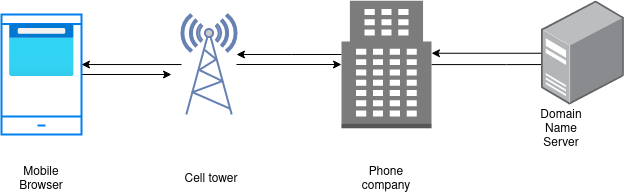

The diagram above was exported from draw.io. Its source (the exported page's mxGraphModel, read from the mxfile embedded in the PNG):
<mxGraphModel dx="900" dy="553" grid="1" gridSize="10" guides="1" tooltips="1" connect="1" arrows="1" fold="1" page="1" pageScale="1" pageWidth="850" pageHeight="1100" math="0" shadow="0">
  <root>
    <mxCell id="0" />
    <mxCell id="1" parent="0" />
    <mxCell id="LMyC4_Qxi0o7eFU2lj6b-4" style="edgeStyle=orthogonalEdgeStyle;rounded=0;orthogonalLoop=1;jettySize=auto;html=1;" edge="1" parent="1" source="LMyC4_Qxi0o7eFU2lj6b-1">
      <mxGeometry relative="1" as="geometry">
        <mxPoint x="210" y="180" as="targetPoint" />
      </mxGeometry>
    </mxCell>
    <mxCell id="LMyC4_Qxi0o7eFU2lj6b-1" value="" style="html=1;verticalLabelPosition=bottom;align=center;labelBackgroundColor=#ffffff;verticalAlign=top;strokeWidth=2;strokeColor=#0080F0;shadow=0;dashed=0;shape=mxgraph.ios7.icons.smartphone;" vertex="1" parent="1">
      <mxGeometry x="40" y="120" width="80" height="120" as="geometry" />
    </mxCell>
    <mxCell id="LMyC4_Qxi0o7eFU2lj6b-2" value="" style="aspect=fixed;html=1;points=[];align=center;image;fontSize=12;image=img/lib/azure2/general/Browser.svg;" vertex="1" parent="1">
      <mxGeometry x="47.5" y="130" width="65" height="52" as="geometry" />
    </mxCell>
    <mxCell id="LMyC4_Qxi0o7eFU2lj6b-5" style="edgeStyle=orthogonalEdgeStyle;rounded=0;orthogonalLoop=1;jettySize=auto;html=1;entryX=1;entryY=0.417;entryDx=0;entryDy=0;entryPerimeter=0;" edge="1" parent="1" source="LMyC4_Qxi0o7eFU2lj6b-3" target="LMyC4_Qxi0o7eFU2lj6b-1">
      <mxGeometry relative="1" as="geometry" />
    </mxCell>
    <mxCell id="LMyC4_Qxi0o7eFU2lj6b-12" style="edgeStyle=orthogonalEdgeStyle;rounded=0;orthogonalLoop=1;jettySize=auto;html=1;entryX=0;entryY=0.5;entryDx=0;entryDy=0;entryPerimeter=0;" edge="1" parent="1" source="LMyC4_Qxi0o7eFU2lj6b-3" target="LMyC4_Qxi0o7eFU2lj6b-6">
      <mxGeometry relative="1" as="geometry" />
    </mxCell>
    <mxCell id="LMyC4_Qxi0o7eFU2lj6b-3" value="" style="fontColor=#0066CC;verticalAlign=top;verticalLabelPosition=bottom;labelPosition=center;align=center;html=1;outlineConnect=0;fillColor=#CCCCCC;strokeColor=#6881B3;gradientColor=none;gradientDirection=north;strokeWidth=2;shape=mxgraph.networks.radio_tower;" vertex="1" parent="1">
      <mxGeometry x="220" y="120" width="55" height="100" as="geometry" />
    </mxCell>
    <mxCell id="LMyC4_Qxi0o7eFU2lj6b-13" style="edgeStyle=orthogonalEdgeStyle;rounded=0;orthogonalLoop=1;jettySize=auto;html=1;" edge="1" parent="1" source="LMyC4_Qxi0o7eFU2lj6b-6" target="LMyC4_Qxi0o7eFU2lj6b-3">
      <mxGeometry relative="1" as="geometry">
        <Array as="points">
          <mxPoint x="330" y="160" />
          <mxPoint x="330" y="160" />
        </Array>
      </mxGeometry>
    </mxCell>
    <mxCell id="LMyC4_Qxi0o7eFU2lj6b-14" style="edgeStyle=orthogonalEdgeStyle;rounded=0;orthogonalLoop=1;jettySize=auto;html=1;" edge="1" parent="1" source="LMyC4_Qxi0o7eFU2lj6b-6">
      <mxGeometry relative="1" as="geometry">
        <mxPoint x="620" y="170" as="targetPoint" />
      </mxGeometry>
    </mxCell>
    <mxCell id="LMyC4_Qxi0o7eFU2lj6b-6" value="" style="outlineConnect=0;dashed=0;verticalLabelPosition=bottom;verticalAlign=top;align=center;html=1;shape=mxgraph.aws3.office_building;fillColor=#7D7C7C;gradientColor=none;" vertex="1" parent="1">
      <mxGeometry x="380" y="106.25" width="90" height="127.5" as="geometry" />
    </mxCell>
    <mxCell id="LMyC4_Qxi0o7eFU2lj6b-15" style="edgeStyle=orthogonalEdgeStyle;rounded=0;orthogonalLoop=1;jettySize=auto;html=1;" edge="1" parent="1" source="LMyC4_Qxi0o7eFU2lj6b-7" target="LMyC4_Qxi0o7eFU2lj6b-6">
      <mxGeometry relative="1" as="geometry">
        <Array as="points">
          <mxPoint x="590" y="170" />
          <mxPoint x="590" y="170" />
        </Array>
      </mxGeometry>
    </mxCell>
    <mxCell id="LMyC4_Qxi0o7eFU2lj6b-7" value="" style="points=[];aspect=fixed;html=1;align=center;shadow=0;dashed=0;image;image=img/lib/allied_telesis/computer_and_terminals/Server_Desktop.svg;" vertex="1" parent="1">
      <mxGeometry x="580" y="106.25" width="82.83" height="105" as="geometry" />
    </mxCell>
    <mxCell id="LMyC4_Qxi0o7eFU2lj6b-8" value="Mobile Browser" style="text;html=1;strokeColor=none;fillColor=none;align=center;verticalAlign=middle;whiteSpace=wrap;rounded=0;" vertex="1" parent="1">
      <mxGeometry x="50" y="270" width="60" height="30" as="geometry" />
    </mxCell>
    <mxCell id="LMyC4_Qxi0o7eFU2lj6b-9" value="Cell tower" style="text;html=1;strokeColor=none;fillColor=none;align=center;verticalAlign=middle;whiteSpace=wrap;rounded=0;" vertex="1" parent="1">
      <mxGeometry x="220" y="270" width="60" height="30" as="geometry" />
    </mxCell>
    <mxCell id="LMyC4_Qxi0o7eFU2lj6b-10" value="Phone company" style="text;html=1;strokeColor=none;fillColor=none;align=center;verticalAlign=middle;whiteSpace=wrap;rounded=0;" vertex="1" parent="1">
      <mxGeometry x="395" y="270" width="60" height="30" as="geometry" />
    </mxCell>
    <mxCell id="LMyC4_Qxi0o7eFU2lj6b-11" value="Domain Name Server" style="text;html=1;strokeColor=none;fillColor=none;align=center;verticalAlign=middle;whiteSpace=wrap;rounded=0;" vertex="1" parent="1">
      <mxGeometry x="570" y="220" width="60" height="30" as="geometry" />
    </mxCell>
  </root>
</mxGraphModel>